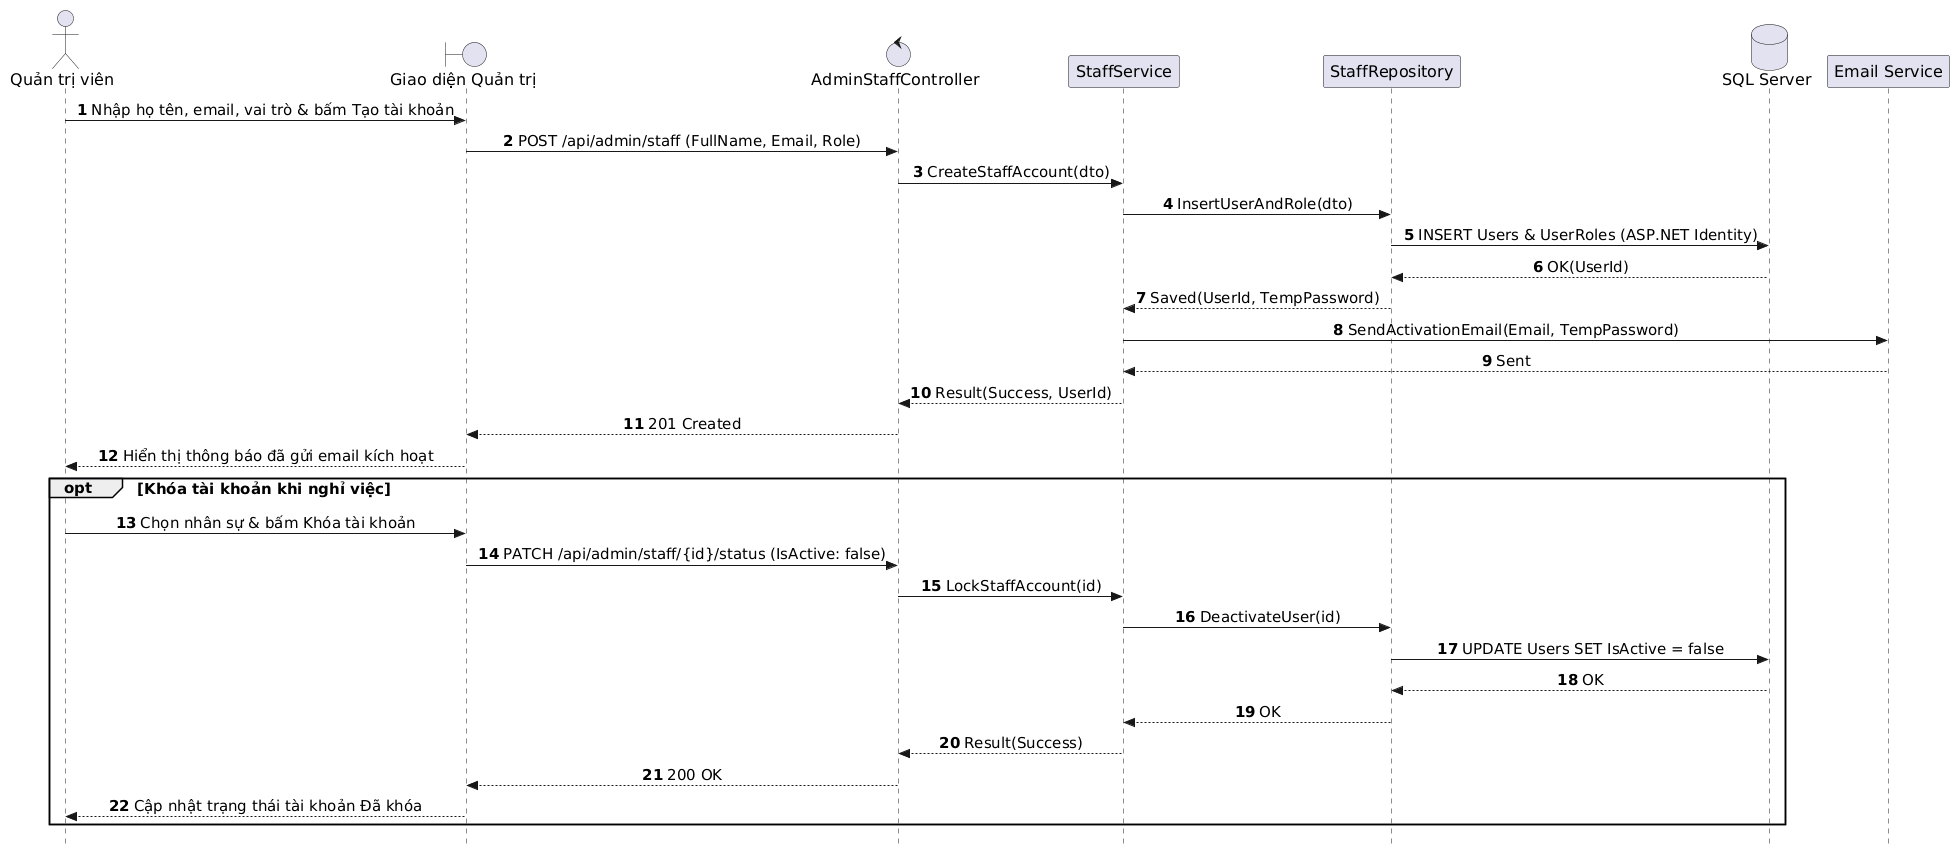

The diagram above was rendered by PlantUML. Its source (embedded in the PNG):
@startuml
autonumber
skinparam style strictuml
skinparam sequenceMessageAlign center
skinparam responseMessageBelowArrow true
skinparam defaultFontName "Segoe UI", Arial, sans-serif
skinparam defaultFontSize 16
skinparam sequenceActorFontSize 16
skinparam sequenceParticipantFontSize 16
skinparam sequenceArrowFontSize 15
skinparam sequenceGroupFontSize 15
skinparam sequenceGroupHeaderFontSize 15

actor "Quản trị viên" as Admin
boundary "Giao diện Quản trị" as UI
control "AdminStaffController" as Controller
participant "StaffService" as Service
participant "StaffRepository" as Repo
database "SQL Server" as DB
participant "Email Service" as MailService

Admin -> UI: Nhập họ tên, email, vai trò & bấm Tạo tài khoản
UI -> Controller: POST /api/admin/staff (FullName, Email, Role)
Controller -> Service: CreateStaffAccount(dto)
Service -> Repo: InsertUserAndRole(dto)
Repo -> DB: INSERT Users & UserRoles (ASP.NET Identity)
DB --> Repo: OK(UserId)
Repo --> Service: Saved(UserId, TempPassword)
Service -> MailService: SendActivationEmail(Email, TempPassword)
MailService --> Service: Sent
Service --> Controller: Result(Success, UserId)
Controller --> UI: 201 Created
UI --> Admin: Hiển thị thông báo đã gửi email kích hoạt

opt Khóa tài khoản khi nghỉ việc
    Admin -> UI: Chọn nhân sự & bấm Khóa tài khoản
    UI -> Controller: PATCH /api/admin/staff/{id}/status (IsActive: false)
    Controller -> Service: LockStaffAccount(id)
    Service -> Repo: DeactivateUser(id)
    Repo -> DB: UPDATE Users SET IsActive = false
    DB --> Repo: OK
    Repo --> Service: OK
    Service --> Controller: Result(Success)
    Controller --> UI: 200 OK
    UI --> Admin: Cập nhật trạng thái tài khoản Đã khóa
end
@enduml